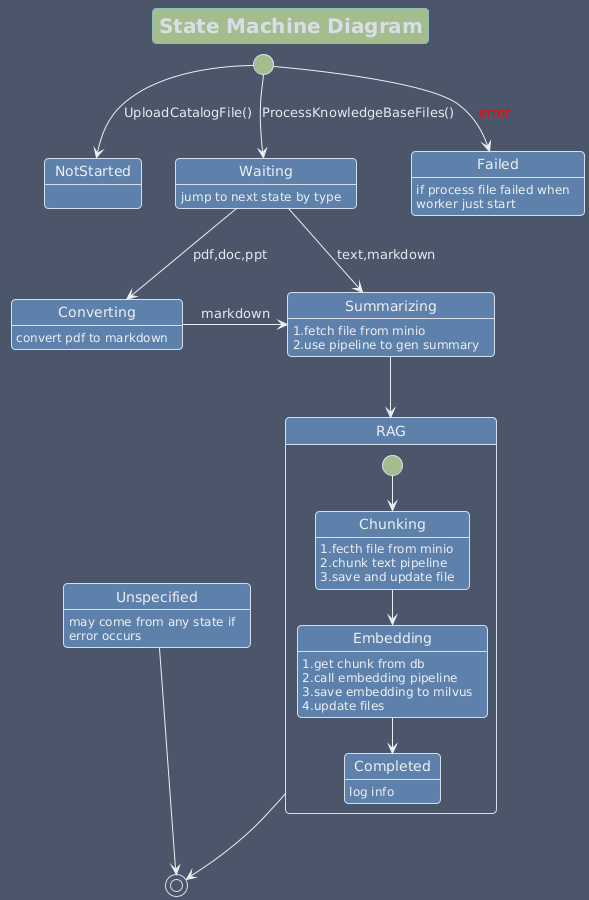

The diagram above was rendered by PlantUML. Its source (embedded in the PNG):
@startuml
!theme nord-night from https://raw.githubusercontent.com/jason9075/plantuml-nord-themes/main/themes
title State Machine Diagram

state NotStarted:
state Waiting: jump to next state by type
state Failed: if process file failed when\nworker just start
state Converting: convert pdf to markdown
state Summarizing: 1.fetch file from minio\n2.use pipeline to gen summary
state Unspecified: may come from any state if\nerror occurs

[*] --> Failed : <color:red> error
[*] --> NotStarted : UploadCatalogFile()
[*] --> Waiting : ProcessKnowledgeBaseFiles()
Waiting --> Converting : pdf,doc,ppt
Waiting --> Summarizing : text,markdown
Converting -r-> Summarizing : markdown
Summarizing --> RAG
state RAG {
    state Chunking:1.fecth file from minio\n2.chunk text pipeline\n3.save and update file
    state Embedding:1.get chunk from db\n2.call embedding pipeline\n3.save embedding to milvus\n4.update files
    state Completed:log info
  [*] --> Chunking
  Chunking --> Embedding
  Embedding --> Completed
}
RAG --> [*]
Unspecified --> [*]
@enduml